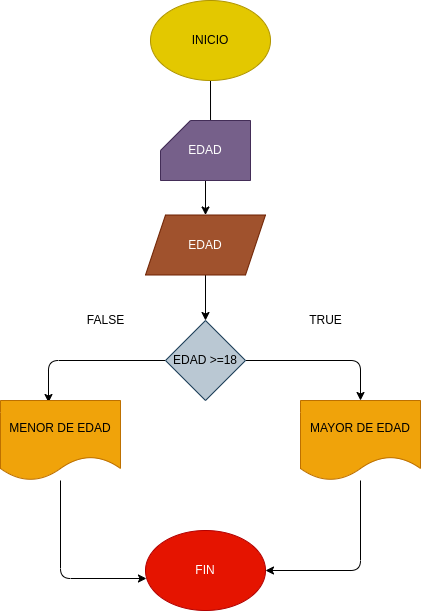

The diagram above was exported from draw.io. Its source (the exported page's mxGraphModel, read from the mxfile embedded in the PNG):
<mxGraphModel dx="1710" dy="472" grid="1" gridSize="10" guides="1" tooltips="1" connect="1" arrows="1" fold="1" page="1" pageScale="1" pageWidth="827" pageHeight="1169" math="0" shadow="0">
  <root>
    <mxCell id="0" />
    <mxCell id="1" parent="0" />
    <mxCell id="17" style="edgeStyle=none;html=1;entryX=0.556;entryY=0.167;entryDx=0;entryDy=0;entryPerimeter=0;" edge="1" parent="1" source="2" target="6">
      <mxGeometry relative="1" as="geometry" />
    </mxCell>
    <mxCell id="2" value="INICIO" style="ellipse;whiteSpace=wrap;html=1;fillColor=#e3c800;fontColor=#000000;strokeColor=#B09500;" vertex="1" parent="1">
      <mxGeometry x="10" y="310" width="120" height="80" as="geometry" />
    </mxCell>
    <mxCell id="18" style="edgeStyle=none;html=1;entryX=0.5;entryY=0;entryDx=0;entryDy=0;" edge="1" parent="1" source="6" target="8">
      <mxGeometry relative="1" as="geometry" />
    </mxCell>
    <mxCell id="6" value="EDAD" style="shape=card;whiteSpace=wrap;html=1;labelBackgroundColor=none;fillColor=#76608a;fontColor=#ffffff;strokeColor=#432D57;" vertex="1" parent="1">
      <mxGeometry x="20" y="430" width="90" height="60" as="geometry" />
    </mxCell>
    <mxCell id="19" style="edgeStyle=none;html=1;entryX=0.5;entryY=0;entryDx=0;entryDy=0;" edge="1" parent="1" source="8" target="9">
      <mxGeometry relative="1" as="geometry" />
    </mxCell>
    <mxCell id="8" value="EDAD" style="shape=parallelogram;perimeter=parallelogramPerimeter;whiteSpace=wrap;html=1;fixedSize=1;labelBackgroundColor=none;fillColor=#a0522d;fontColor=#ffffff;strokeColor=#6D1F00;" vertex="1" parent="1">
      <mxGeometry x="5" y="524.5" width="120" height="60" as="geometry" />
    </mxCell>
    <mxCell id="14" style="edgeStyle=none;html=1;entryX=0.4;entryY=0.025;entryDx=0;entryDy=0;entryPerimeter=0;" edge="1" parent="1" source="9" target="11">
      <mxGeometry relative="1" as="geometry">
        <mxPoint x="-100" y="660" as="targetPoint" />
        <Array as="points">
          <mxPoint x="-92" y="670" />
        </Array>
      </mxGeometry>
    </mxCell>
    <mxCell id="15" style="edgeStyle=none;html=1;entryX=0.5;entryY=0;entryDx=0;entryDy=0;" edge="1" parent="1" source="9" target="10">
      <mxGeometry relative="1" as="geometry">
        <Array as="points">
          <mxPoint x="220" y="670" />
        </Array>
      </mxGeometry>
    </mxCell>
    <mxCell id="9" value="EDAD &amp;gt;=18" style="rhombus;whiteSpace=wrap;html=1;labelBackgroundColor=none;fillColor=#bac8d3;strokeColor=#23445d;" vertex="1" parent="1">
      <mxGeometry x="25" y="630" width="80" height="80" as="geometry" />
    </mxCell>
    <mxCell id="23" style="edgeStyle=none;html=1;entryX=1;entryY=0.5;entryDx=0;entryDy=0;" edge="1" parent="1" source="10" target="13">
      <mxGeometry relative="1" as="geometry">
        <Array as="points">
          <mxPoint x="220" y="880" />
        </Array>
      </mxGeometry>
    </mxCell>
    <mxCell id="10" value="MAYOR DE EDAD" style="shape=document;whiteSpace=wrap;html=1;boundedLbl=1;labelBackgroundColor=none;fillColor=#f0a30a;fontColor=#000000;strokeColor=#BD7000;" vertex="1" parent="1">
      <mxGeometry x="160" y="710" width="120" height="80" as="geometry" />
    </mxCell>
    <mxCell id="22" style="edgeStyle=none;html=1;entryX=0.008;entryY=0.6;entryDx=0;entryDy=0;entryPerimeter=0;" edge="1" parent="1" source="11" target="13">
      <mxGeometry relative="1" as="geometry">
        <Array as="points">
          <mxPoint x="-80" y="888" />
        </Array>
      </mxGeometry>
    </mxCell>
    <mxCell id="11" value="MENOR DE EDAD" style="shape=document;whiteSpace=wrap;html=1;boundedLbl=1;labelBackgroundColor=none;fillColor=#f0a30a;strokeColor=#BD7000;fontColor=#000000;" vertex="1" parent="1">
      <mxGeometry x="-140" y="710" width="120" height="80" as="geometry" />
    </mxCell>
    <mxCell id="13" value="FIN" style="ellipse;whiteSpace=wrap;html=1;labelBackgroundColor=none;fillColor=#e51400;fontColor=#ffffff;strokeColor=#B20000;" vertex="1" parent="1">
      <mxGeometry x="5" y="840" width="120" height="80" as="geometry" />
    </mxCell>
    <mxCell id="20" value="FALSE" style="text;html=1;align=center;verticalAlign=middle;resizable=0;points=[];autosize=1;strokeColor=none;fillColor=none;" vertex="1" parent="1">
      <mxGeometry x="-60" y="620" width="50" height="20" as="geometry" />
    </mxCell>
    <mxCell id="21" value="TRUE" style="text;html=1;align=center;verticalAlign=middle;resizable=0;points=[];autosize=1;strokeColor=none;fillColor=none;" vertex="1" parent="1">
      <mxGeometry x="160" y="620" width="50" height="20" as="geometry" />
    </mxCell>
  </root>
</mxGraphModel>